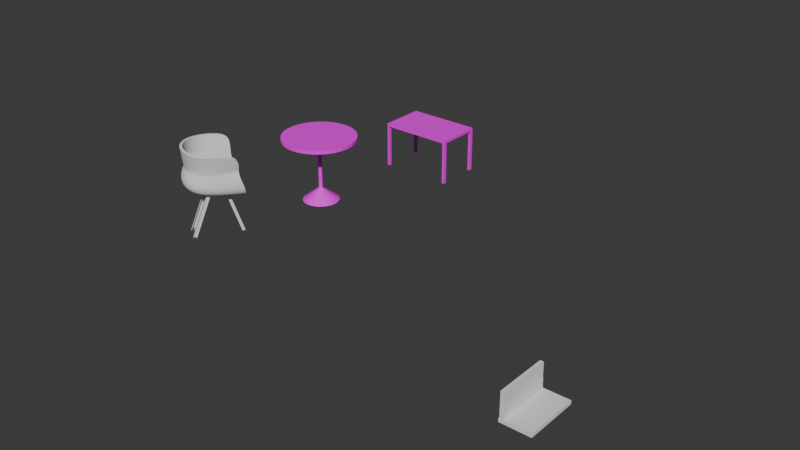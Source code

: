 # Source: task1.blend  (saved by Blender 4.0.36; exported with 4.5.12 LTS)
import bpy
from mathutils import Matrix  # noqa: F401  (used for matrix-valued properties, if any)

bpy.ops.wm.read_factory_settings(use_empty=True)
scene = bpy.context.scene
scene.name = 'Scene'

# ---- collections
col_tables = bpy.data.collections.new('tables'); scene.collection.children.link(col_tables)

# ---- images (referenced by path relative to the original .blend; pixels are not part of the script)
import os
ASSET_DIR = os.environ.get("B2B_ASSET_DIR", "")  # directory of the original .blend (textures are referenced by path, not embedded)
HERE = os.path.dirname(os.path.abspath(__file__))  # packed textures are extracted next to this script under _unpacked/

def load_image(name, relpath, width, height, colorspace="sRGB"):
    """Load a texture the original file referenced (path relative to the .blend, or extracted next to this script)."""
    p = next((c for c in (os.path.join(HERE, relpath), os.path.join(ASSET_DIR, relpath)) if relpath and os.path.exists(c)), "")
    if p:
        img = bpy.data.images.load(p, check_existing=True)
        img.name = name
    else:  # same state as the original file: an image datablock whose file is absent (Cycles renders it pink)
        img = bpy.data.images.new(name, width, height)
        img.source = "FILE"
        img.filepath = "//" + (relpath or name)
    img.colorspace_settings.name = colorspace
    return img
img_tree_jpg = load_image('tree.jpg', 'tree.jpg', 1024, 1024, 'sRGB')
img_ceramic_jpg = load_image('Ceramic.jpg', 'Ceramic.jpg', 1024, 1024, 'sRGB')

# ---- materials (node trees are filled in below, after node groups)
mat_tree = bpy.data.materials.new('tree')
mat_tree.use_transparent_shadow = False
mat_ceramic = bpy.data.materials.new('ceramic')
mat_ceramic.use_transparent_shadow = False

# ---- node groups
ng_auto_smooth = bpy.data.node_groups.new('Auto Smooth', 'GeometryNodeTree')
_s = ng_auto_smooth.interface.new_socket(name='Geometry', in_out='OUTPUT', socket_type='NodeSocketGeometry')
_s = ng_auto_smooth.interface.new_socket(name='Geometry', in_out='INPUT', socket_type='NodeSocketGeometry')
_s = ng_auto_smooth.interface.new_socket(name='Angle', in_out='INPUT', socket_type='NodeSocketFloat')
_s.subtype = 'ANGLE'
_s.min_value = 0.0
_s.max_value = 3.142
ng_auto_smooth.is_modifier = True
_N = ng_auto_smooth.nodes; _L = ng_auto_smooth.links
n0 = _N.new('NodeGroupOutput'); n0.name = 'Group Output'; n0.location = (480, -100)
n1 = _N.new('NodeGroupInput'); n1.name = 'Group Input'; n1.location = (-420, -300)
n2 = _N.new('NodeGroupInput'); n2.name = 'Group Input.001'; n2.location = (-60, -100)
n3 = _N.new('GeometryNodeSetShadeSmooth'); n3.name = 'Set Shade Smooth'; n3.location = (120, -100)
n3.domain = 'EDGE'
n4 = _N.new('GeometryNodeSetShadeSmooth'); n4.name = 'Set Shade Smooth.001'; n4.location = (300, -100)
n5 = _N.new('GeometryNodeInputMeshEdgeAngle'); n5.name = 'Edge Angle'; n5.location = (-420, -220)
n6 = _N.new('GeometryNodeInputEdgeSmooth'); n6.name = 'Is Edge Smooth'; n6.location = (-60, -160)
n7 = _N.new('GeometryNodeInputShadeSmooth'); n7.name = 'Is Face Smooth'; n7.location = (-240, -340)
n8 = _N.new('FunctionNodeBooleanMath'); n8.name = 'Boolean Math'; n8.location = (-60, -220)
n9 = _N.new('FunctionNodeCompare'); n9.name = 'Compare'; n9.location = (-240, -180)
n9.operation = 'LESS_EQUAL'
_L.new(n5.outputs[0], n9.inputs[0])
_L.new(n4.outputs[0], n0.inputs[0])
_L.new(n1.outputs[1], n9.inputs[1])
_L.new(n9.outputs[0], n8.inputs[0])
_L.new(n7.outputs[0], n8.inputs[1])
_L.new(n2.outputs[0], n3.inputs[0])
_L.new(n6.outputs[0], n3.inputs[1])
_L.new(n3.outputs[0], n4.inputs[0])
_L.new(n8.outputs[0], n3.inputs[2])
n0.is_active_output = True

# ---- material node trees
mat_tree.use_nodes = True; mat_tree.node_tree.nodes.clear()
_N = mat_tree.node_tree.nodes; _L = mat_tree.node_tree.links
n0 = _N.new('ShaderNodeBsdfPrincipled'); n0.name = 'Principled BSDF'; n0.location = (10, 300)
n0.inputs[3].default_value = 1.45
n1 = _N.new('ShaderNodeOutputMaterial'); n1.name = 'Material Output'; n1.location = (300, 300)
n2 = _N.new('ShaderNodeTexImage'); n2.name = 'Image Texture'; n2.location = (-280, 275)
n2.image = img_tree_jpg
_L.new(n0.outputs[0], n1.inputs[0])
_L.new(n2.outputs[0], n0.inputs[0])
n1.is_active_output = True
mat_ceramic.use_nodes = True; mat_ceramic.node_tree.nodes.clear()
_N = mat_ceramic.node_tree.nodes; _L = mat_ceramic.node_tree.links
n0 = _N.new('ShaderNodeBsdfPrincipled'); n0.name = 'Principled BSDF'; n0.location = (10, 300)
n0.inputs[3].default_value = 1.45
n1 = _N.new('ShaderNodeOutputMaterial'); n1.name = 'Material Output'; n1.location = (300, 300)
n2 = _N.new('ShaderNodeTexImage'); n2.name = 'Image Texture'; n2.location = (-280, 275)
n2.image = img_ceramic_jpg
_L.new(n0.outputs[0], n1.inputs[0])
_L.new(n2.outputs[0], n0.inputs[0])
n1.is_active_output = True

# ---- world
world_world = bpy.data.worlds.new('World'); scene.world = world_world
world_world.use_nodes = True; world_world.node_tree.nodes.clear()
_N = world_world.node_tree.nodes; _L = world_world.node_tree.links
n0 = _N.new('ShaderNodeOutputWorld'); n0.name = 'World Output'; n0.location = (300, 300)
n1 = _N.new('ShaderNodeBackground'); n1.name = 'Background'; n1.location = (10, 300)
n1.inputs[0].default_value = (0.05088, 0.05088, 0.05088, 1.0)
_L.new(n1.outputs[0], n0.inputs[0])
n0.is_active_output = True
world_world.color = (0.05088, 0.05088, 0.05088)
world_world.use_sun_shadow = False
world_world.sun_shadow_jitter_overblur = 0.0

# ---- meshes
me_cylinder = bpy.data.meshes.new('Cylinder')
me_cylinder.from_pydata([(0.0, 1.0, -1.0), (0.0, 1.0, 1.0), (0.1951, 0.9808, -1.0), (0.1951, 0.9808, 1.0), (0.3827, 0.9239, -1.0), (0.3827, 0.9239, 1.0), (0.5556, 0.8315, -1.0), (0.5556, 0.8315, 1.0), (0.7071, 0.7071, -1.0), (0.7071, 0.7071, 1.0), (0.8315, 0.5556, -1.0), (0.8315, 0.5556, 1.0), (0.9239, 0.3827, -1.0), (0.9239, 0.3827, 1.0), (0.9808, 0.1951, -1.0), (0.9808, 0.1951, 1.0), (1.0, 0.0, -1.0), (1.0, 0.0, 1.0), (0.9808, -0.1951, -1.0), (0.9808, -0.1951, 1.0), (0.9239, -0.3827, -1.0), (0.9239, -0.3827, 1.0), (0.8315, -0.5556, -1.0), (0.8315, -0.5556, 1.0), (0.7071, -0.7071, -1.0), (0.7071, -0.7071, 1.0), (0.5556, -0.8315, -1.0), (0.5556, -0.8315, 1.0), (0.3827, -0.9239, -1.0), (0.3827, -0.9239, 1.0), (0.1951, -0.9808, -1.0), (0.1951, -0.9808, 1.0), (0.0, -1.0, -1.0), (0.0, -1.0, 1.0), (-0.1951, -0.9808, -1.0), (-0.1951, -0.9808, 1.0), (-0.3827, -0.9239, -1.0), (-0.3827, -0.9239, 1.0), (-0.5556, -0.8315, -1.0), (-0.5556, -0.8315, 1.0), (-0.7071, -0.7071, -1.0), (-0.7071, -0.7071, 1.0), (-0.8315, -0.5556, -1.0), (-0.8315, -0.5556, 1.0), (-0.9239, -0.3827, -1.0), (-0.9239, -0.3827, 1.0), (-0.9808, -0.1951, -1.0), (-0.9808, -0.1951, 1.0), (-1.0, 0.0, -1.0), (-1.0, 0.0, 1.0), (-0.9808, 0.1951, -1.0), (-0.9808, 0.1951, 1.0), (-0.9239, 0.3827, -1.0), (-0.9239, 0.3827, 1.0), (-0.8315, 0.5556, -1.0), (-0.8315, 0.5556, 1.0), (-0.7071, 0.7071, -1.0), (-0.7071, 0.7071, 1.0), (-0.5556, 0.8315, -1.0), (-0.5556, 0.8315, 1.0), (-0.3827, 0.9239, -1.0), (-0.3827, 0.9239, 1.0), (-0.1951, 0.9808, -1.0), (-0.1951, 0.9808, 1.0), (-1.246e-06, 9.152, -1.599), (1.785, 8.976, -1.599), (3.502, 8.455, -1.599), (5.085, 7.61, -1.599), (6.472, 6.472, -1.599), (7.61, 5.085, -1.599), (8.455, 3.502, -1.599), (8.976, 1.785, -1.599), (9.152, -3.657e-08, -1.599), (8.976, -1.785, -1.599), (8.455, -3.502, -1.599), (7.61, -5.085, -1.599), (6.472, -6.472, -1.599), (5.085, -7.61, -1.599), (3.502, -8.455, -1.599), (1.785, -8.976, -1.599), (-1.246e-06, -9.152, -1.599), (-1.785, -8.976, -1.599), (-3.502, -8.455, -1.599), (-5.085, -7.61, -1.599), (-6.472, -6.472, -1.599), (-7.61, -5.085, -1.599), (-8.455, -3.502, -1.599), (-8.976, -1.785, -1.599), (-9.152, -3.657e-08, -1.599), (-8.976, 1.785, -1.599), (-8.455, 3.502, -1.599), (-7.61, 5.085, -1.599), (-6.472, 6.472, -1.599), (-5.085, 7.61, -1.599), (-3.502, 8.455, -1.599), (-1.785, 8.976, -1.599), (-5.896, -3.939, -1.448), (-5.014, -5.014, -1.448), (-2.714, 6.551, -1.448), (-3.939, 5.896, -1.448), (7.091, -2.732e-08, -1.448), (6.955, 1.383, -1.448), (-1.383, -6.955, -1.448), (-9.308e-07, -7.091, -1.448), (-6.551, 2.714, -1.448), (-6.955, 1.383, -1.448), (5.014, 5.014, -1.448), (3.939, 5.896, -1.448), (3.939, -5.896, -1.448), (5.014, -5.014, -1.448), (-6.551, -2.714, -1.448), (-1.383, 6.955, -1.448), (6.955, -1.383, -1.448), (-2.714, -6.551, -1.448), (-5.896, 3.939, -1.448), (5.896, 3.939, -1.448), (2.714, -6.551, -1.448), (-6.955, -1.383, -1.448), (1.383, 6.955, -1.448), (-9.308e-07, 7.091, -1.448), (6.551, -2.714, -1.448), (-3.939, -5.896, -1.448), (-5.014, 5.014, -1.448), (6.551, 2.714, -1.448), (1.383, -6.955, -1.448), (-7.091, -2.732e-08, -1.448), (2.714, 6.551, -1.448), (5.896, -3.939, -1.448), (-3.713, -3.713, -1.313), (-2.917, 4.366, -1.313), (5.15, 1.024, -1.313), (-6.495e-07, -5.25, -1.313), (-5.15, 1.024, -1.313), (2.917, 4.366, -1.313), (3.713, -3.713, -1.313), (-6.495e-07, 5.25, -1.313), (-4.366, -2.917, -1.313), (-2.009, 4.851, -1.313), (5.25, -1.906e-08, -1.313), (-1.024, -5.15, -1.313), (-4.851, 2.009, -1.313), (3.713, 3.713, -1.313), (2.917, -4.366, -1.313), (-4.851, -2.009, -1.313), (-1.024, 5.15, -1.313), (5.15, -1.024, -1.313), (-2.009, -4.851, -1.313), (-4.366, 2.917, -1.313), (4.366, 2.917, -1.313), (2.009, -4.851, -1.313), (-5.15, -1.024, -1.313), (1.024, 5.15, -1.313), (4.851, -2.009, -1.313), (-2.917, -4.366, -1.313), (-3.713, 3.713, -1.313), (4.851, 2.009, -1.313), (1.024, -5.15, -1.313), (-5.25, -1.906e-08, -1.313), (2.009, 4.851, -1.313), (4.366, -2.917, -1.313), (-2.429, -2.429, -1.179), (-1.909, 2.856, -1.179), (3.369, 0.6702, -1.179), (-3.721e-07, -3.435, -1.179), (-3.369, 0.6702, -1.179), (1.909, 2.856, -1.179), (2.429, -2.429, -1.179), (-3.721e-07, 3.435, -1.179), (-2.856, -1.909, -1.179), (-1.315, 3.174, -1.179), (3.435, -1.092e-08, -1.179), (-0.6702, -3.369, -1.179), (-3.174, 1.315, -1.179), (2.429, 2.429, -1.179), (1.909, -2.856, -1.179), (-3.174, -1.315, -1.179), (-0.6702, 3.369, -1.179), (3.369, -0.6702, -1.179), (-1.315, -3.174, -1.179), (-2.856, 1.909, -1.179), (2.856, 1.909, -1.179), (1.315, -3.174, -1.179), (-3.369, -0.6702, -1.179), (0.6702, 3.369, -1.179), (3.174, -1.315, -1.179), (-1.909, -2.856, -1.179), (-2.429, 2.429, -1.179), (3.174, 1.315, -1.179), (0.6702, -3.369, -1.179), (-3.435, -1.092e-08, -1.179), (1.315, 3.174, -1.179), (2.856, -1.909, -1.179), (1.015e-06, 8.949, 1.429), (1.746, 8.777, 1.429), (3.425, 8.268, 1.429), (4.972, 7.441, 1.429), (6.328, 6.328, 1.429), (7.441, 4.972, 1.429), (8.268, 3.425, 1.429), (8.777, 1.746, 1.429), (8.949, -3.566e-08, 1.429), (8.777, -1.746, 1.429), (8.268, -3.425, 1.429), (7.441, -4.972, 1.429), (6.328, -6.328, 1.429), (4.972, -7.441, 1.429), (3.425, -8.268, 1.429), (1.746, -8.777, 1.429), (1.015e-06, -8.949, 1.429), (-1.746, -8.777, 1.429), (-3.425, -8.268, 1.429), (-4.972, -7.441, 1.429), (-6.328, -6.328, 1.429), (-7.441, -4.972, 1.429), (-8.268, -3.425, 1.429), (-8.777, -1.746, 1.429), (-8.949, -3.566e-08, 1.429), (-8.777, 1.746, 1.429), (-8.268, 3.425, 1.429), (-7.441, 4.972, 1.429), (-6.328, 6.328, 1.429), (-4.972, 7.441, 1.429), (-3.425, 8.268, 1.429), (-1.746, 8.777, 1.429), (7.158e-07, 18.62, 1.429), (3.632, 18.26, 1.429), (7.125, 17.2, 1.429), (10.34, 15.48, 1.429), (13.16, 13.16, 1.429), (15.48, 10.34, 1.429), (17.2, 7.125, 1.429), (18.26, 3.632, 1.429), (18.62, -1.603e-08, 1.429), (18.26, -3.632, 1.429), (17.2, -7.125, 1.429), (15.48, -10.34, 1.429), (13.16, -13.16, 1.429), (10.34, -15.48, 1.429), (7.125, -17.2, 1.429), (3.632, -18.26, 1.429), (7.158e-07, -18.62, 1.429), (-3.632, -18.26, 1.429), (-7.125, -17.2, 1.429), (-10.34, -15.48, 1.429), (-13.16, -13.16, 1.429), (-15.48, -10.34, 1.429), (-17.2, -7.125, 1.429), (-18.26, -3.632, 1.429), (-18.62, -1.603e-08, 1.429), (-18.26, 3.632, 1.429), (-17.2, 7.125, 1.429), (-15.48, 10.34, 1.429), (-13.16, 13.16, 1.429), (-10.34, 15.48, 1.429), (-7.125, 17.2, 1.429), (-3.632, 18.26, 1.429), (7.438e-07, 18.62, 1.594), (3.632, 18.26, 1.594), (7.125, 17.2, 1.594), (10.34, 15.48, 1.594), (13.16, 13.16, 1.594), (15.48, 10.34, 1.594), (17.2, 7.125, 1.594), (18.26, 3.632, 1.594), (18.62, -1.603e-08, 1.594), (18.26, -3.632, 1.594), (17.2, -7.125, 1.594), (15.48, -10.34, 1.594), (13.16, -13.16, 1.594), (10.34, -15.48, 1.594), (7.125, -17.2, 1.594), (3.632, -18.26, 1.594), (7.438e-07, -18.62, 1.594), (-3.632, -18.26, 1.594), (-7.125, -17.2, 1.594), (-10.34, -15.48, 1.594), (-13.16, -13.16, 1.594), (-15.48, -10.34, 1.594), (-17.2, -7.125, 1.594), (-18.26, -3.632, 1.594), (-18.62, -1.603e-08, 1.594), (-18.26, 3.632, 1.594), (-17.2, 7.125, 1.594), (-15.48, 10.34, 1.594), (-13.16, 13.16, 1.594), (-10.34, 15.48, 1.594), (-7.125, 17.2, 1.594), (-3.632, 18.26, 1.594)], [], [(0, 1, 3, 2), (2, 3, 5, 4), (4, 5, 7, 6), (6, 7, 9, 8), (8, 9, 11, 10), (10, 11, 13, 12), (12, 13, 15, 14), (14, 15, 17, 16), (16, 17, 19, 18), (18, 19, 21, 20), (20, 21, 23, 22), (22, 23, 25, 24), (24, 25, 27, 26), (26, 27, 29, 28), (28, 29, 31, 30), (30, 31, 33, 32), (32, 33, 35, 34), (34, 35, 37, 36), (36, 37, 39, 38), (38, 39, 41, 40), (40, 41, 43, 42), (42, 43, 45, 44), (44, 45, 47, 46), (46, 47, 49, 48), (48, 49, 51, 50), (50, 51, 53, 52), (52, 53, 55, 54), (54, 55, 57, 56), (56, 57, 59, 58), (58, 59, 61, 60), (7, 5, 194, 195), (60, 61, 63, 62), (62, 63, 1, 0), (97, 96, 85, 84), (64, 65, 66, 67, 68, 69, 70, 71, 72, 73, 74, 75, 76, 77, 78, 79, 80, 81, 82, 83, 84, 85, 86, 87, 88, 89, 90, 91, 92, 93, 94, 95), (99, 98, 94, 93), (101, 100, 72, 71), (103, 102, 81, 80), (105, 104, 90, 89), (107, 106, 68, 67), (109, 108, 77, 76), (96, 110, 86, 85), (98, 111, 95, 94), (100, 112, 73, 72), (102, 113, 82, 81), (104, 114, 91, 90), (106, 115, 69, 68), (108, 116, 78, 77), (110, 117, 87, 86), (119, 118, 65, 64), (111, 119, 64, 95), (112, 120, 74, 73), (113, 121, 83, 82), (114, 122, 92, 91), (115, 123, 70, 69), (116, 124, 79, 78), (117, 125, 88, 87), (118, 126, 66, 65), (120, 127, 75, 74), (121, 97, 84, 83), (122, 99, 93, 92), (123, 101, 71, 70), (124, 103, 80, 79), (125, 105, 89, 88), (126, 107, 67, 66), (127, 109, 76, 75), (159, 134, 109, 127), (158, 133, 107, 126), (157, 132, 105, 125), (156, 131, 103, 124), (155, 130, 101, 123), (154, 129, 99, 122), (153, 128, 97, 121), (152, 159, 127, 120), (151, 158, 126, 118), (150, 157, 125, 117), (149, 156, 124, 116), (148, 155, 123, 115), (147, 154, 122, 114), (146, 153, 121, 113), (145, 152, 120, 112), (144, 135, 119, 111), (135, 151, 118, 119), (143, 150, 117, 110), (142, 149, 116, 108), (141, 148, 115, 106), (140, 147, 114, 104), (139, 146, 113, 102), (138, 145, 112, 100), (137, 144, 111, 98), (136, 143, 110, 96), (134, 142, 108, 109), (133, 141, 106, 107), (132, 140, 104, 105), (131, 139, 102, 103), (130, 138, 100, 101), (129, 137, 98, 99), (128, 136, 96, 97), (160, 168, 136, 128), (161, 169, 137, 129), (162, 170, 138, 130), (163, 171, 139, 131), (164, 172, 140, 132), (165, 173, 141, 133), (166, 174, 142, 134), (168, 175, 143, 136), (169, 176, 144, 137), (170, 177, 145, 138), (171, 178, 146, 139), (172, 179, 147, 140), (173, 180, 148, 141), (174, 181, 149, 142), (175, 182, 150, 143), (167, 183, 151, 135), (176, 167, 135, 144), (177, 184, 152, 145), (178, 185, 153, 146), (179, 186, 154, 147), (180, 187, 155, 148), (181, 188, 156, 149), (182, 189, 157, 150), (183, 190, 158, 151), (184, 191, 159, 152), (185, 160, 128, 153), (186, 161, 129, 154), (187, 162, 130, 155), (188, 163, 131, 156), (189, 164, 132, 157), (190, 165, 133, 158), (191, 166, 134, 159), (22, 24, 166, 191), (4, 6, 165, 190), (48, 50, 164, 189), (30, 32, 163, 188), (12, 14, 162, 187), (56, 58, 161, 186), (38, 40, 160, 185), (20, 22, 191, 184), (2, 4, 190, 183), (46, 48, 189, 182), (28, 30, 188, 181), (10, 12, 187, 180), (54, 56, 186, 179), (36, 38, 185, 178), (18, 20, 184, 177), (62, 0, 167, 176), (0, 2, 183, 167), (44, 46, 182, 175), (26, 28, 181, 174), (8, 10, 180, 173), (52, 54, 179, 172), (34, 36, 178, 171), (16, 18, 177, 170), (60, 62, 176, 169), (42, 44, 175, 168), (24, 26, 174, 166), (6, 8, 173, 165), (50, 52, 172, 164), (32, 34, 171, 163), (14, 16, 170, 162), (58, 60, 169, 161), (40, 42, 168, 160), (197, 196, 228, 229), (25, 23, 203, 204), (43, 41, 212, 213), (61, 59, 221, 222), (17, 15, 199, 200), (35, 33, 208, 209), (53, 51, 217, 218), (9, 7, 195, 196), (27, 25, 204, 205), (45, 43, 213, 214), (63, 61, 222, 223), (19, 17, 200, 201), (37, 35, 209, 210), (55, 53, 218, 219), (11, 9, 196, 197), (29, 27, 205, 206), (47, 45, 214, 215), (3, 1, 192, 193), (1, 63, 223, 192), (21, 19, 201, 202), (39, 37, 210, 211), (57, 55, 219, 220), (13, 11, 197, 198), (31, 29, 206, 207), (49, 47, 215, 216), (5, 3, 193, 194), (23, 21, 202, 203), (41, 39, 211, 212), (59, 57, 220, 221), (15, 13, 198, 199), (33, 31, 207, 208), (51, 49, 216, 217), (232, 231, 263, 264), (192, 223, 255, 224), (211, 210, 242, 243), (198, 197, 229, 230), (212, 211, 243, 244), (199, 198, 230, 231), (213, 212, 244, 245), (200, 199, 231, 232), (214, 213, 245, 246), (201, 200, 232, 233), (215, 214, 246, 247), (202, 201, 233, 234), (216, 215, 247, 248), (203, 202, 234, 235), (217, 216, 248, 249), (204, 203, 235, 236), (218, 217, 249, 250), (205, 204, 236, 237), (219, 218, 250, 251), (206, 205, 237, 238), (193, 192, 224, 225), (220, 219, 251, 252), (207, 206, 238, 239), (194, 193, 225, 226), (221, 220, 252, 253), (208, 207, 239, 240), (195, 194, 226, 227), (222, 221, 253, 254), (209, 208, 240, 241), (196, 195, 227, 228), (223, 222, 254, 255), (210, 209, 241, 242), (257, 256, 287, 286, 285, 284, 283, 282, 281, 280, 279, 278, 277, 276, 275, 274, 273, 272, 271, 270, 269, 268, 267, 266, 265, 264, 263, 262, 261, 260, 259, 258), (246, 245, 277, 278), (233, 232, 264, 265), (247, 246, 278, 279), (234, 233, 265, 266), (248, 247, 279, 280), (235, 234, 266, 267), (249, 248, 280, 281), (236, 235, 267, 268), (250, 249, 281, 282), (237, 236, 268, 269), (251, 250, 282, 283), (238, 237, 269, 270), (225, 224, 256, 257), (252, 251, 283, 284), (239, 238, 270, 271), (226, 225, 257, 258), (253, 252, 284, 285), (240, 239, 271, 272), (227, 226, 258, 259), (254, 253, 285, 286), (241, 240, 272, 273), (228, 227, 259, 260), (255, 254, 286, 287), (242, 241, 273, 274), (229, 228, 260, 261), (224, 255, 287, 256), (243, 242, 274, 275), (230, 229, 261, 262), (244, 243, 275, 276), (231, 230, 262, 263), (245, 244, 276, 277)])
_uv = me_cylinder.uv_layers.new(name='UVMap')
_uv.uv.foreach_set('vector', [1.0, 0.5, 1.0, 1.0, 0.9688, 1.0, 0.9688, 0.5, 0.9688, 0.5, 0.9688, 1.0, 0.9375, 1.0, 0.9375, 0.5, 0.9375, 0.5, 0.9375, 1.0, 0.9062, 1.0, 0.9062, 0.5, 0.9062, 0.5, 0.9062, 1.0, 0.875, 1.0, 0.875, 0.5, 0.875, 0.5, 0.875, 1.0, 0.8438, 1.0, 0.8438, 0.5, 0.8438, 0.5, 0.8438, 1.0, 0.8125, 1.0, 0.8125, 0.5, 0.8125, 0.5, 0.8125, 1.0, 0.7812, 1.0, 0.7812, 0.5, 0.7812, 0.5, 0.7812, 1.0, 0.75, 1.0, 0.75, 0.5, 0.75, 0.5, 0.75, 1.0, 0.7188, 1.0, 0.7188, 0.5, 0.7188, 0.5, 0.7188, 1.0, 0.6875, 1.0, 0.6875, 0.5, 0.6875, 0.5, 0.6875, 1.0, 0.6562, 1.0, 0.6562, 0.5, 0.6562, 0.5, 0.6562, 1.0, 0.625, 1.0, 0.625, 0.5, 0.625, 0.5, 0.625, 1.0, 0.5938, 1.0, 0.5938, 0.5, 0.5938, 0.5, 0.5938, 1.0, 0.5625, 1.0, 0.5625, 0.5, 0.5625, 0.5, 0.5625, 1.0, 0.5312, 1.0, 0.5312, 0.5, 0.5312, 0.5, 0.5312, 1.0, 0.5, 1.0, 0.5, 0.5, 0.5, 0.5, 0.5, 1.0, 0.4688, 1.0, 0.4688, 0.5, 0.4688, 0.5, 0.4688, 1.0, 0.4375, 1.0, 0.4375, 0.5, 0.4375, 0.5, 0.4375, 1.0, 0.4062, 1.0, 0.4062, 0.5, 0.4062, 0.5, 0.4062, 1.0, 0.375, 1.0, 0.375, 0.5, 0.375, 0.5, 0.375, 1.0, 0.3438, 1.0, 0.3438, 0.5, 0.3438, 0.5, 0.3438, 1.0, 0.3125, 1.0, 0.3125, 0.5, 0.3125, 0.5, 0.3125, 1.0, 0.2812, 1.0, 0.2812, 0.5, 0.2812, 0.5, 0.2812, 1.0, 0.25, 1.0, 0.25, 0.5, 0.25, 0.5, 0.25, 1.0, 0.2188, 1.0, 0.2188, 0.5, 0.2188, 0.5, 0.2188, 1.0, 0.1875, 1.0, 0.1875, 0.5, 0.1875, 0.5, 0.1875, 1.0, 0.1562, 1.0, 0.1562, 0.5, 0.1562, 0.5, 0.1562, 1.0, 0.125, 1.0, 0.125, 0.5, 0.125, 0.5, 0.125, 1.0, 0.09375, 1.0, 0.09375, 0.5, 0.09375, 0.5, 0.09375, 1.0, 0.0625, 1.0, 0.0625, 0.5, 0.9062, 1.0, 0.9375, 1.0, 0.9375, 1.0, 0.9062, 1.0, 0.0625, 0.5, 0.0625, 1.0, 0.03125, 1.0, 0.03125, 0.5, 0.03125, 0.5, 0.03125, 1.0, 0.0, 1.0, 0.0, 0.5, 0.375, 0.5, 0.3438, 0.5, 0.3438, 0.5, 0.375, 0.5, 0.75, 0.49, 0.7968, 0.4854, 0.8418, 0.4717, 0.8833, 0.4496, 0.9197, 0.4197, 0.9496, 0.3833, 0.9717, 0.3418, 0.9854, 0.2968, 0.99, 0.25, 0.9854, 0.2032, 0.9717, 0.1582, 0.9496, 0.1167, 0.9197, 0.08029, 0.8833, 0.05045, 0.8418, 0.02827, 0.7968, 0.01461, 0.75, 0.01, 0.7032, 0.01461, 0.6582, 0.02827, 0.6167, 0.05045, 0.5803, 0.08029, 0.5504, 0.1167, 0.5283, 0.1582, 0.5146, 0.2032, 0.51, 0.25, 0.5146, 0.2968, 0.5283, 0.3418, 0.5504, 0.3833, 0.5803, 0.4197, 0.6167, 0.4496, 0.6582, 0.4717, 0.7032, 0.4854, 0.09375, 0.5, 0.0625, 0.5, 0.0625, 0.5, 0.09375, 0.5, 0.7813, 0.5, 0.75, 0.5, 0.75, 0.5, 0.7812, 0.5, 0.5, 0.5, 0.4688, 0.5, 0.4688, 0.5, 0.5, 0.5, 0.2188, 0.5, 0.1875, 0.5, 0.1875, 0.5, 0.2188, 0.5, 0.9063, 0.5, 0.875, 0.5, 0.875, 0.5, 0.9062, 0.5, 0.625, 0.5, 0.5938, 0.5, 0.5938, 0.5, 0.625, 0.5, 0.3438, 0.5, 0.3125, 0.5, 0.3125, 0.5, 0.3438, 0.5, 0.0625, 0.5, 0.03125, 0.5, 0.03125, 0.5, 0.0625, 0.5, 0.75, 0.5, 0.7188, 0.5, 0.7188, 0.5, 0.75, 0.5, 0.4688, 0.5, 0.4375, 0.5, 0.4375, 0.5, 0.4688, 0.5, 0.1875, 0.5, 0.1562, 0.5, 0.1562, 0.5, 0.1875, 0.5, 0.875, 0.5, 0.8438, 0.5, 0.8438, 0.5, 0.875, 0.5, 0.5938, 0.5, 0.5625, 0.5, 0.5625, 0.5, 0.5938, 0.5, 0.3125, 0.5, 0.2812, 0.5, 0.2812, 0.5, 0.3125, 0.5, 1.0, 0.5, 0.9688, 0.5, 0.9688, 0.5, 1.0, 0.5, 0.03125, 0.5, 0.0, 0.5, 0.0, 0.5, 0.03125, 0.5, 0.7188, 0.5, 0.6875, 0.5, 0.6875, 0.5, 0.7188, 0.5, 0.4375, 0.5, 0.4062, 0.5, 0.4062, 0.5, 0.4375, 0.5, 0.1562, 0.5, 0.125, 0.5, 0.125, 0.5, 0.1562, 0.5, 0.8438, 0.5, 0.8125, 0.5, 0.8125, 0.5, 0.8438, 0.5, 0.5625, 0.5, 0.5312, 0.5, 0.5312, 0.5, 0.5625, 0.5, 0.2812, 0.5, 0.25, 0.5, 0.25, 0.5, 0.2812, 0.5, 0.9688, 0.5, 0.9375, 0.5, 0.9375, 0.5, 0.9688, 0.5, 0.6875, 0.5, 0.6563, 0.5, 0.6562, 0.5, 0.6875, 0.5, 0.4062, 0.5, 0.375, 0.5, 0.375, 0.5, 0.4062, 0.5, 0.125, 0.5, 0.09375, 0.5, 0.09375, 0.5, 0.125, 0.5, 0.8125, 0.5, 0.7813, 0.5, 0.7812, 0.5, 0.8125, 0.5, 0.5312, 0.5, 0.5, 0.5, 0.5, 0.5, 0.5312, 0.5, 0.25, 0.5, 0.2188, 0.5, 0.2188, 0.5, 0.25, 0.5, 0.9375, 0.5, 0.9063, 0.5, 0.9062, 0.5, 0.9375, 0.5, 0.6563, 0.5, 0.625, 0.5, 0.625, 0.5, 0.6562, 0.5, 0.6562, 0.5, 0.625, 0.5, 0.625, 0.5, 0.6563, 0.5, 0.9375, 0.5, 0.9063, 0.5, 0.9063, 0.5, 0.9375, 0.5, 0.25, 0.5, 0.2188, 0.5, 0.2188, 0.5, 0.25, 0.5, 0.5312, 0.5, 0.5, 0.5, 0.5, 0.5, 0.5312, 0.5, 0.8125, 0.5, 0.7813, 0.5, 0.7813, 0.5, 0.8125, 0.5, 0.125, 0.5, 0.09375, 0.5, 0.09375, 0.5, 0.125, 0.5, 0.4062, 0.5, 0.375, 0.5, 0.375, 0.5, 0.4062, 0.5, 0.6875, 0.5, 0.6562, 0.5, 0.6563, 0.5, 0.6875, 0.5, 0.9688, 0.5, 0.9375, 0.5, 0.9375, 0.5, 0.9688, 0.5, 0.2812, 0.5, 0.25, 0.5, 0.25, 0.5, 0.2812, 0.5, 0.5625, 0.5, 0.5312, 0.5, 0.5312, 0.5, 0.5625, 0.5, 0.8438, 0.5, 0.8125, 0.5, 0.8125, 0.5, 0.8438, 0.5, 0.1562, 0.5, 0.125, 0.5, 0.125, 0.5, 0.1562, 0.5, 0.4375, 0.5, 0.4062, 0.5, 0.4062, 0.5, 0.4375, 0.5, 0.7188, 0.5, 0.6875, 0.5, 0.6875, 0.5, 0.7188, 0.5, 0.03125, 0.5, 0.0, 0.5, 0.0, 0.5, 0.03125, 0.5, 1.0, 0.5, 0.9688, 0.5, 0.9688, 0.5, 1.0, 0.5, 0.3125, 0.5, 0.2812, 0.5, 0.2812, 0.5, 0.3125, 0.5, 0.5938, 0.5, 0.5625, 0.5, 0.5625, 0.5, 0.5938, 0.5, 0.875, 0.5, 0.8438, 0.5, 0.8438, 0.5, 0.875, 0.5, 0.1875, 0.5, 0.1562, 0.5, 0.1562, 0.5, 0.1875, 0.5, 0.4688, 0.5, 0.4375, 0.5, 0.4375, 0.5, 0.4688, 0.5, 0.75, 0.5, 0.7188, 0.5, 0.7188, 0.5, 0.75, 0.5, 0.0625, 0.5, 0.03125, 0.5, 0.03125, 0.5, 0.0625, 0.5, 0.3438, 0.5, 0.3125, 0.5, 0.3125, 0.5, 0.3438, 0.5, 0.625, 0.5, 0.5938, 0.5, 0.5938, 0.5, 0.625, 0.5, 0.9063, 0.5, 0.875, 0.5, 0.875, 0.5, 0.9063, 0.5, 0.2188, 0.5, 0.1875, 0.5, 0.1875, 0.5, 0.2188, 0.5, 0.5, 0.5, 0.4688, 0.5, 0.4688, 0.5, 0.5, 0.5, 0.7813, 0.5, 0.75, 0.5, 0.75, 0.5, 0.7813, 0.5, 0.09375, 0.5, 0.0625, 0.5, 0.0625, 0.5, 0.09375, 0.5, 0.375, 0.5, 0.3438, 0.5, 0.3438, 0.5, 0.375, 0.5, 0.375, 0.5, 0.3437, 0.5, 0.3438, 0.5, 0.375, 0.5, 0.09375, 0.5, 0.0625, 0.5, 0.0625, 0.5, 0.09375, 0.5, 0.7813, 0.5, 0.75, 0.5, 0.75, 0.5, 0.7813, 0.5, 0.5, 0.5, 0.4688, 0.5, 0.4688, 0.5, 0.5, 0.5, 0.2188, 0.5, 0.1875, 0.5, 0.1875, 0.5, 0.2188, 0.5, 0.9063, 0.5, 0.875, 0.5, 0.875, 0.5, 0.9063, 0.5, 0.625, 0.5, 0.5938, 0.5, 0.5938, 0.5, 0.625, 0.5, 0.3437, 0.5, 0.3125, 0.5, 0.3125, 0.5, 0.3438, 0.5, 0.0625, 0.5, 0.03125, 0.5, 0.03125, 0.5, 0.0625, 0.5, 0.75, 0.5, 0.7188, 0.5, 0.7188, 0.5, 0.75, 0.5, 0.4688, 0.5, 0.4375, 0.5, 0.4375, 0.5, 0.4688, 0.5, 0.1875, 0.5, 0.1562, 0.5, 0.1562, 0.5, 0.1875, 0.5, 0.875, 0.5, 0.8438, 0.5, 0.8438, 0.5, 0.875, 0.5, 0.5938, 0.5, 0.5625, 0.5, 0.5625, 0.5, 0.5938, 0.5, 0.3125, 0.5, 0.2812, 0.5, 0.2812, 0.5, 0.3125, 0.5, 1.0, 0.5, 0.9688, 0.5, 0.9688, 0.5, 1.0, 0.5, 0.03125, 0.5, 0.0, 0.5, 0.0, 0.5, 0.03125, 0.5, 0.7188, 0.5, 0.6875, 0.5, 0.6875, 0.5, 0.7188, 0.5, 0.4375, 0.5, 0.4062, 0.5, 0.4062, 0.5, 0.4375, 0.5, 0.1562, 0.5, 0.125, 0.5, 0.125, 0.5, 0.1562, 0.5, 0.8438, 0.5, 0.8125, 0.5, 0.8125, 0.5, 0.8438, 0.5, 0.5625, 0.5, 0.5312, 0.5, 0.5312, 0.5, 0.5625, 0.5, 0.2812, 0.5, 0.25, 0.5, 0.25, 0.5, 0.2812, 0.5, 0.9688, 0.5, 0.9375, 0.5, 0.9375, 0.5, 0.9688, 0.5, 0.6875, 0.5, 0.6562, 0.5, 0.6562, 0.5, 0.6875, 0.5, 0.4062, 0.5, 0.375, 0.5, 0.375, 0.5, 0.4062, 0.5, 0.125, 0.5, 0.09375, 0.5, 0.09375, 0.5, 0.125, 0.5, 0.8125, 0.5, 0.7813, 0.5, 0.7813, 0.5, 0.8125, 0.5, 0.5312, 0.5, 0.5, 0.5, 0.5, 0.5, 0.5312, 0.5, 0.25, 0.5, 0.2188, 0.5, 0.2188, 0.5, 0.25, 0.5, 0.9375, 0.5, 0.9063, 0.5, 0.9063, 0.5, 0.9375, 0.5, 0.6562, 0.5, 0.625, 0.5, 0.625, 0.5, 0.6562, 0.5, 0.6562, 0.5, 0.625, 0.5, 0.625, 0.5, 0.6562, 0.5, 0.9375, 0.5, 0.9062, 0.5, 0.9063, 0.5, 0.9375, 0.5, 0.25, 0.5, 0.2188, 0.5, 0.2188, 0.5, 0.25, 0.5, 0.5312, 0.5, 0.5, 0.5, 0.5, 0.5, 0.5312, 0.5, 0.8125, 0.5, 0.7812, 0.5, 0.7813, 0.5, 0.8125, 0.5, 0.125, 0.5, 0.09375, 0.5, 0.09375, 0.5, 0.125, 0.5, 0.4062, 0.5, 0.375, 0.5, 0.375, 0.5, 0.4062, 0.5, 0.6875, 0.5, 0.6562, 0.5, 0.6562, 0.5, 0.6875, 0.5, 0.9688, 0.5, 0.9375, 0.5, 0.9375, 0.5, 0.9688, 0.5, 0.2812, 0.5, 0.25, 0.5, 0.25, 0.5, 0.2812, 0.5, 0.5625, 0.5, 0.5312, 0.5, 0.5312, 0.5, 0.5625, 0.5, 0.8438, 0.5, 0.8125, 0.5, 0.8125, 0.5, 0.8438, 0.5, 0.1562, 0.5, 0.125, 0.5, 0.125, 0.5, 0.1562, 0.5, 0.4375, 0.5, 0.4062, 0.5, 0.4062, 0.5, 0.4375, 0.5, 0.7188, 0.5, 0.6875, 0.5, 0.6875, 0.5, 0.7188, 0.5, 0.03125, 0.5, 0.0, 0.5, 0.0, 0.5, 0.03125, 0.5, 1.0, 0.5, 0.9688, 0.5, 0.9688, 0.5, 1.0, 0.5, 0.3125, 0.5, 0.2812, 0.5, 0.2812, 0.5, 0.3125, 0.5, 0.5938, 0.5, 0.5625, 0.5, 0.5625, 0.5, 0.5938, 0.5, 0.875, 0.5, 0.8438, 0.5, 0.8438, 0.5, 0.875, 0.5, 0.1875, 0.5, 0.1562, 0.5, 0.1562, 0.5, 0.1875, 0.5, 0.4688, 0.5, 0.4375, 0.5, 0.4375, 0.5, 0.4688, 0.5, 0.75, 0.5, 0.7188, 0.5, 0.7188, 0.5, 0.75, 0.5, 0.0625, 0.5, 0.03125, 0.5, 0.03125, 0.5, 0.0625, 0.5, 0.3438, 0.5, 0.3125, 0.5, 0.3125, 0.5, 0.3437, 0.5, 0.625, 0.5, 0.5938, 0.5, 0.5938, 0.5, 0.625, 0.5, 0.9062, 0.5, 0.875, 0.5, 0.875, 0.5, 0.9063, 0.5, 0.2188, 0.5, 0.1875, 0.5, 0.1875, 0.5, 0.2188, 0.5, 0.5, 0.5, 0.4688, 0.5, 0.4688, 0.5, 0.5, 0.5, 0.7812, 0.5, 0.75, 0.5, 0.75, 0.5, 0.7813, 0.5, 0.09375, 0.5, 0.0625, 0.5, 0.0625, 0.5, 0.09375, 0.5, 0.375, 0.5, 0.3438, 0.5, 0.3437, 0.5, 0.375, 0.5, 0.8438, 1.0, 0.875, 1.0, 0.875, 1.0, 0.8438, 1.0, 0.625, 1.0, 0.6562, 1.0, 0.6562, 1.0, 0.625, 1.0, 0.3438, 1.0, 0.375, 1.0, 0.375, 1.0, 0.3438, 1.0, 0.0625, 1.0, 0.09375, 1.0, 0.09375, 1.0, 0.0625, 1.0, 0.75, 1.0, 0.7812, 1.0, 0.7812, 1.0, 0.75, 1.0, 0.4688, 1.0, 0.5, 1.0, 0.5, 1.0, 0.4688, 1.0, 0.1875, 1.0, 0.2188, 1.0, 0.2188, 1.0, 0.1875, 1.0, 0.875, 1.0, 0.9062, 1.0, 0.9062, 1.0, 0.875, 1.0, 0.5938, 1.0, 0.625, 1.0, 0.625, 1.0, 0.5938, 1.0, 0.3125, 1.0, 0.3438, 1.0, 0.3438, 1.0, 0.3125, 1.0, 0.03125, 1.0, 0.0625, 1.0, 0.0625, 1.0, 0.03125, 1.0, 0.7188, 1.0, 0.75, 1.0, 0.75, 1.0, 0.7188, 1.0, 0.4375, 1.0, 0.4688, 1.0, 0.4688, 1.0, 0.4375, 1.0, 0.1562, 1.0, 0.1875, 1.0, 0.1875, 1.0, 0.1562, 1.0, 0.8438, 1.0, 0.875, 1.0, 0.875, 1.0, 0.8438, 1.0, 0.5625, 1.0, 0.5938, 1.0, 0.5938, 1.0, 0.5625, 1.0, 0.2812, 1.0, 0.3125, 1.0, 0.3125, 1.0, 0.2812, 1.0, 0.9688, 1.0, 1.0, 1.0, 1.0, 1.0, 0.9688, 1.0, 0.0, 1.0, 0.03125, 1.0, 0.03125, 1.0, 0.0, 1.0, 0.6875, 1.0, 0.7188, 1.0, 0.7188, 1.0, 0.6875, 1.0, 0.4062, 1.0, 0.4375, 1.0, 0.4375, 1.0, 0.4062, 1.0, 0.125, 1.0, 0.1562, 1.0, 0.1562, 1.0, 0.125, 1.0, 0.8125, 1.0, 0.8438, 1.0, 0.8438, 1.0, 0.8125, 1.0, 0.5312, 1.0, 0.5625, 1.0, 0.5625, 1.0, 0.5312, 1.0, 0.25, 1.0, 0.2812, 1.0, 0.2812, 1.0, 0.25, 1.0, 0.9375, 1.0, 0.9688, 1.0, 0.9688, 1.0, 0.9375, 1.0, 0.6562, 1.0, 0.6875, 1.0, 0.6875, 1.0, 0.6562, 1.0, 0.375, 1.0, 0.4062, 1.0, 0.4062, 1.0, 0.375, 1.0, 0.09375, 1.0, 0.125, 1.0, 0.125, 1.0, 0.09375, 1.0, 0.7812, 1.0, 0.8125, 1.0, 0.8125, 1.0, 0.7812, 1.0, 0.5, 1.0, 0.5312, 1.0, 0.5312, 1.0, 0.5, 1.0, 0.2188, 1.0, 0.25, 1.0, 0.25, 1.0, 0.2188, 1.0, 0.75, 1.0, 0.7812, 1.0, 0.7812, 1.0, 0.75, 1.0, 0.0, 1.0, 0.03125, 1.0, 0.03125, 1.0, 0.0, 1.0, 0.4062, 1.0, 0.4375, 1.0, 0.4375, 1.0, 0.4062, 1.0, 0.8125, 1.0, 0.8438, 1.0, 0.8438, 1.0, 0.8125, 1.0, 0.375, 1.0, 0.4062, 1.0, 0.4062, 1.0, 0.375, 1.0, 0.7812, 1.0, 0.8125, 1.0, 0.8125, 1.0, 0.7812, 1.0, 0.3438, 1.0, 0.375, 1.0, 0.375, 1.0, 0.3438, 1.0, 0.75, 1.0, 0.7812, 1.0, 0.7812, 1.0, 0.75, 1.0, 0.3125, 1.0, 0.3438, 1.0, 0.3438, 1.0, 0.3125, 1.0, 0.7188, 1.0, 0.75, 1.0, 0.75, 1.0, 0.7188, 1.0, 0.2812, 1.0, 0.3125, 1.0, 0.3125, 1.0, 0.2812, 1.0, 0.6875, 1.0, 0.7188, 1.0, 0.7188, 1.0, 0.6875, 1.0, 0.25, 1.0, 0.2812, 1.0, 0.2812, 1.0, 0.25, 1.0, 0.6562, 1.0, 0.6875, 1.0, 0.6875, 1.0, 0.6562, 1.0, 0.2188, 1.0, 0.25, 1.0, 0.25, 1.0, 0.2188, 1.0, 0.625, 1.0, 0.6562, 1.0, 0.6562, 1.0, 0.625, 1.0, 0.1875, 1.0, 0.2188, 1.0, 0.2188, 1.0, 0.1875, 1.0, 0.5938, 1.0, 0.625, 1.0, 0.625, 1.0, 0.5938, 1.0, 0.1562, 1.0, 0.1875, 1.0, 0.1875, 1.0, 0.1562, 1.0, 0.5625, 1.0, 0.5938, 1.0, 0.5938, 1.0, 0.5625, 1.0, 0.9688, 1.0, 1.0, 1.0, 1.0, 1.0, 0.9688, 1.0, 0.125, 1.0, 0.1562, 1.0, 0.1562, 1.0, 0.125, 1.0, 0.5312, 1.0, 0.5625, 1.0, 0.5625, 1.0, 0.5312, 1.0, 0.9375, 1.0, 0.9688, 1.0, 0.9688, 1.0, 0.9375, 1.0, 0.09375, 1.0, 0.125, 1.0, 0.125, 1.0, 0.09375, 1.0, 0.5, 1.0, 0.5312, 1.0, 0.5312, 1.0, 0.5, 1.0, 0.9062, 1.0, 0.9375, 1.0, 0.9375, 1.0, 0.9062, 1.0, 0.0625, 1.0, 0.09375, 1.0, 0.09375, 1.0, 0.0625, 1.0, 0.4688, 1.0, 0.5, 1.0, 0.5, 1.0, 0.4688, 1.0, 0.875, 1.0, 0.9062, 1.0, 0.9062, 1.0, 0.875, 1.0, 0.03125, 1.0, 0.0625, 1.0, 0.0625, 1.0, 0.03125, 1.0, 0.4375, 1.0, 0.4688, 1.0, 0.4688, 1.0, 0.4375, 1.0, 0.2968, 0.4854, 0.25, 0.49, 0.2032, 0.4854, 0.1582, 0.4717, 0.1167, 0.4496, 0.08029, 0.4197, 0.05045, 0.3833, 0.02827, 0.3418, 0.01461, 0.2968, 0.01, 0.25, 0.01461, 0.2032, 0.02827, 0.1582, 0.05045, 0.1167, 0.08029, 0.08029, 0.1167, 0.05045, 0.1582, 0.02827, 0.2032, 0.01461, 0.25, 0.01, 0.2968, 0.01461, 0.3418, 0.02827, 0.3833, 0.05045, 0.4197, 0.08029, 0.4496, 0.1167, 0.4717, 0.1582, 0.4854, 0.2032, 0.49, 0.25, 0.4854, 0.2968, 0.4717, 0.3418, 0.4496, 0.3833, 0.4197, 0.4197, 0.3833, 0.4496, 0.3418, 0.4717, 0.3125, 1.0, 0.3438, 1.0, 0.3438, 1.0, 0.3125, 1.0, 0.7188, 1.0, 0.75, 1.0, 0.75, 1.0, 0.7188, 1.0, 0.2812, 1.0, 0.3125, 1.0, 0.3125, 1.0, 0.2812, 1.0, 0.6875, 1.0, 0.7188, 1.0, 0.7188, 1.0, 0.6875, 1.0, 0.25, 1.0, 0.2812, 1.0, 0.2812, 1.0, 0.25, 1.0, 0.6562, 1.0, 0.6875, 1.0, 0.6875, 1.0, 0.6562, 1.0, 0.2188, 1.0, 0.25, 1.0, 0.25, 1.0, 0.2188, 1.0, 0.625, 1.0, 0.6562, 1.0, 0.6562, 1.0, 0.625, 1.0, 0.1875, 1.0, 0.2188, 1.0, 0.2188, 1.0, 0.1875, 1.0, 0.5938, 1.0, 0.625, 1.0, 0.625, 1.0, 0.5938, 1.0, 0.1562, 1.0, 0.1875, 1.0, 0.1875, 1.0, 0.1562, 1.0, 0.5625, 1.0, 0.5938, 1.0, 0.5938, 1.0, 0.5625, 1.0, 0.9688, 1.0, 1.0, 1.0, 1.0, 1.0, 0.9688, 1.0, 0.125, 1.0, 0.1562, 1.0, 0.1562, 1.0, 0.125, 1.0, 0.5312, 1.0, 0.5625, 1.0, 0.5625, 1.0, 0.5312, 1.0, 0.9375, 1.0, 0.9688, 1.0, 0.9688, 1.0, 0.9375, 1.0, 0.09375, 1.0, 0.125, 1.0, 0.125, 1.0, 0.09375, 1.0, 0.5, 1.0, 0.5312, 1.0, 0.5312, 1.0, 0.5, 1.0, 0.9062, 1.0, 0.9375, 1.0, 0.9375, 1.0, 0.9062, 1.0, 0.0625, 1.0, 0.09375, 1.0, 0.09375, 1.0, 0.0625, 1.0, 0.4688, 1.0, 0.5, 1.0, 0.5, 1.0, 0.4688, 1.0, 0.875, 1.0, 0.9062, 1.0, 0.9062, 1.0, 0.875, 1.0, 0.03125, 1.0, 0.0625, 1.0, 0.0625, 1.0, 0.03125, 1.0, 0.4375, 1.0, 0.4688, 1.0, 0.4688, 1.0, 0.4375, 1.0, 0.8438, 1.0, 0.875, 1.0, 0.875, 1.0, 0.8438, 1.0, 0.0, 1.0, 0.03125, 1.0, 0.03125, 1.0, 0.0, 1.0, 0.4062, 1.0, 0.4375, 1.0, 0.4375, 1.0, 0.4062, 1.0, 0.8125, 1.0, 0.8438, 1.0, 0.8438, 1.0, 0.8125, 1.0, 0.375, 1.0, 0.4062, 1.0, 0.4062, 1.0, 0.375, 1.0, 0.7812, 1.0, 0.8125, 1.0, 0.8125, 1.0, 0.7812, 1.0, 0.3438, 1.0, 0.375, 1.0, 0.375, 1.0, 0.3438, 1.0])
me_cylinder.materials.append(mat_tree)
me_cylinder.update()
me_plane = bpy.data.meshes.new('Plane')
me_plane.from_pydata([(-1.0, -1.0, 0.0), (1.0, -1.0, 0.0), (-1.0, 1.0, 0.0), (1.0, 1.0, 0.0), (-1.0, -1.0, 0.1578), (1.0, -1.0, 0.1578), (-1.0, 1.0, 0.1578), (1.0, 1.0, 0.1578), (0.9224, -1.0, 0.0), (0.9224, 1.0, 0.0), (0.9224, -1.0, 0.1578), (0.9224, 1.0, 0.1578), (-0.9328, 1.0, 0.0), (-0.9328, 1.0, 0.1578), (-0.9328, -1.0, 0.0), (-0.9328, -1.0, 0.1578), (-1.0, 0.8585, 0.0), (1.0, 0.8585, 0.0), (-1.0, 0.8585, 0.1578), (1.0, 0.8585, 0.1578), (0.9224, 0.8585, 0.1578), (0.9224, 0.8585, 0.0), (-0.9328, 0.8585, 0.0), (-0.9328, 0.8585, 0.1578), (-1.0, -0.8615, 0.0), (-1.0, -0.8615, 0.1578), (0.9224, -0.8615, 0.0), (-0.9328, -0.8615, 0.0), (1.0, -0.8615, 0.0), (1.0, -0.8615, 0.1578), (0.9224, -0.8615, 0.1578), (-0.9328, -0.8615, 0.1578), (-1.0, -0.8615, -2.337), (-1.0, -1.0, -2.337), (0.9224, -1.0, -2.337), (1.0, -1.0, -2.337), (1.0, 0.8585, -2.337), (1.0, 1.0, -2.337), (-0.9328, 1.0, -2.337), (-1.0, 1.0, -2.337), (0.9224, 1.0, -2.337), (0.9224, -0.8615, -2.337), (-0.9328, -1.0, -2.337), (-0.9328, -0.8615, -2.337), (-1.0, 0.8585, -2.337), (0.9224, 0.8585, -2.337), (-0.9328, 0.8585, -2.337), (1.0, -0.8615, -2.337)], [], [(8, 26, 41, 34), (20, 19, 7, 11), (17, 3, 7, 19), (24, 0, 4, 25), (12, 2, 6, 13), (8, 1, 5, 10), (14, 8, 10, 15), (3, 9, 11, 7), (23, 20, 11, 13), (22, 12, 9, 21), (28, 1, 35, 47), (18, 23, 13, 6), (0, 14, 15, 4), (9, 12, 13, 11), (25, 31, 23, 18), (24, 16, 22, 27), (27, 22, 21, 26), (31, 30, 20, 23), (2, 16, 18, 6), (28, 17, 19, 29), (30, 29, 19, 20), (26, 21, 17, 28), (21, 9, 40, 45), (10, 5, 29, 30), (1, 28, 29, 5), (15, 10, 30, 31), (14, 27, 26, 8), (2, 12, 38, 39), (4, 15, 31, 25), (16, 24, 25, 18), (45, 40, 37, 36), (44, 39, 38, 46), (34, 41, 47, 35), (33, 32, 43, 42), (12, 22, 46, 38), (24, 27, 43, 32), (9, 3, 37, 40), (16, 2, 39, 44), (17, 21, 45, 36), (14, 0, 33, 42), (0, 24, 32, 33), (22, 16, 44, 46), (26, 28, 47, 41), (1, 8, 34, 35), (27, 14, 42, 43), (3, 17, 36, 37)])
_uv = me_plane.uv_layers.new(name='UVMap')
_uv.uv.foreach_set('vector', [0.9612, 0.0, 0.9612, 0.06925, 0.9612, 0.06925, 0.9612, 0.0, 0.9612, 0.9292, 1.0, 0.9292, 1.0, 1.0, 0.9612, 1.0, 1.0, 0.9292, 1.0, 1.0, 1.0, 1.0, 1.0, 0.9292, 0.0, 0.06925, 0.0, 0.0, 0.0, 0.0, 0.0, 0.06925, 0.03362, 1.0, 0.0, 1.0, 0.0, 1.0, 0.03362, 1.0, 0.9612, 0.0, 1.0, 0.0, 1.0, 0.0, 0.9612, 0.0, 0.03362, 0.0, 0.9612, 0.0, 0.9612, 0.0, 0.03362, 0.0, 1.0, 1.0, 0.9612, 1.0, 0.9612, 1.0, 1.0, 1.0, 0.03362, 0.9292, 0.9612, 0.9292, 0.9612, 1.0, 0.03362, 1.0, 0.03362, 0.9292, 0.03362, 1.0, 0.9612, 1.0, 0.9612, 0.9292, 1.0, 0.06925, 1.0, 0.0, 1.0, 0.0, 1.0, 0.06925, 0.0, 0.9292, 0.03362, 0.9292, 0.03362, 1.0, 0.0, 1.0, 0.0, 0.0, 0.03362, 0.0, 0.03362, 0.0, 0.0, 0.0, 0.9612, 1.0, 0.03362, 1.0, 0.03362, 1.0, 0.9612, 1.0, 0.0, 0.06925, 0.03362, 0.06925, 0.03362, 0.9292, 0.0, 0.9292, 0.0, 0.06925, 0.0, 0.9292, 0.03362, 0.9292, 0.03362, 0.06925, 0.03362, 0.06925, 0.03362, 0.9292, 0.9612, 0.9292, 0.9612, 0.06925, 0.03362, 0.06925, 0.9612, 0.06925, 0.9612, 0.9292, 0.03362, 0.9292, 0.0, 1.0, 0.0, 0.9292, 0.0, 0.9292, 0.0, 1.0, 1.0, 0.06925, 1.0, 0.9292, 1.0, 0.9292, 1.0, 0.06925, 0.9612, 0.06925, 1.0, 0.06925, 1.0, 0.9292, 0.9612, 0.9292, 0.9612, 0.06925, 0.9612, 0.9292, 1.0, 0.9292, 1.0, 0.06925, 0.9612, 0.9292, 0.9612, 1.0, 0.9612, 1.0, 0.9612, 0.9292, 0.9612, 0.0, 1.0, 0.0, 1.0, 0.06925, 0.9612, 0.06925, 1.0, 0.0, 1.0, 0.06925, 1.0, 0.06925, 1.0, 0.0, 0.03362, 0.0, 0.9612, 0.0, 0.9612, 0.06925, 0.03362, 0.06925, 0.03362, 0.0, 0.03362, 0.06925, 0.9612, 0.06925, 0.9612, 0.0, 0.0, 1.0, 0.03362, 1.0, 0.03362, 1.0, 0.0, 1.0, 0.0, 0.0, 0.03362, 0.0, 0.03362, 0.06925, 0.0, 0.06925, 0.0, 0.9292, 0.0, 0.06925, 0.0, 0.06925, 0.0, 0.9292, 0.9612, 0.9292, 0.9612, 1.0, 1.0, 1.0, 1.0, 0.9292, 0.0, 0.9292, 0.0, 1.0, 0.03362, 1.0, 0.03362, 0.9292, 0.9612, 0.0, 0.9612, 0.06925, 1.0, 0.06925, 1.0, 0.0, 0.0, 0.0, 0.0, 0.06925, 0.03362, 0.06925, 0.03362, 0.0, 0.03362, 1.0, 0.03362, 0.9292, 0.03362, 0.9292, 0.03362, 1.0, 0.0, 0.06925, 0.03362, 0.06925, 0.03362, 0.06925, 0.0, 0.06925, 0.9612, 1.0, 1.0, 1.0, 1.0, 1.0, 0.9612, 1.0, 0.0, 0.9292, 0.0, 1.0, 0.0, 1.0, 0.0, 0.9292, 1.0, 0.9292, 0.9612, 0.9292, 0.9612, 0.9292, 1.0, 0.9292, 0.03362, 0.0, 0.0, 0.0, 0.0, 0.0, 0.03362, 0.0, 0.0, 0.0, 0.0, 0.06925, 0.0, 0.06925, 0.0, 0.0, 0.03362, 0.9292, 0.0, 0.9292, 0.0, 0.9292, 0.03362, 0.9292, 0.9612, 0.06925, 1.0, 0.06925, 1.0, 0.06925, 0.9612, 0.06925, 1.0, 0.0, 0.9612, 0.0, 0.9612, 0.0, 1.0, 0.0, 0.03362, 0.06925, 0.03362, 0.0, 0.03362, 0.0, 0.03362, 0.06925, 1.0, 1.0, 1.0, 0.9292, 1.0, 0.9292, 1.0, 1.0])
me_plane.materials.append(mat_ceramic)
me_plane.update()
me_cube_001 = bpy.data.meshes.new('Cube.001')
me_cube_001.from_pydata([(0.7959, 1.111, 0.7515), (1.319, 0.9885, -0.9527), (0.7959, -1.111, 0.7515), (1.279, -1.058, -0.9527), (-0.8655, 1.111, 0.7515), (-1.029, 1.025, -0.9187), (-0.8655, -1.111, 0.7515), (-1.23, -1.022, -0.9187), (0.8635, -0.8855, 0.06611), (0.8994, 1.025, -0.05281), (-0.7261, 1.031, -0.07939), (-0.7261, -0.9637, -0.07939), (-0.8674, -0.8855, -0.08764), (-1.029, 1.025, -0.2241), (0.8994, 1.025, -0.2241), (0.8994, -1.022, -0.2241), (-0.7261, -0.9637, 0.1515), (0.8994, -1.022, 0.3241), (0.8994, 1.025, 0.3241), (-0.8655, 1.111, 0.0967), (0.7345, 0.01783, -0.9527), (-1.495, -0.02814, 0.8338), (-1.686, -0.06083, -0.8322), (-1.428, 0.04193, -0.151), (-1.355, -0.0002549, 0.002897), (-1.428, 0.04193, 0.205)], [], [(22, 20, 3, 7), (17, 2, 6, 16), (19, 4, 0, 18), (25, 21, 4, 19), (23, 24, 10, 13), (3, 15, 12, 7), (5, 13, 14, 1), (22, 23, 13, 5), (13, 10, 9, 14), (15, 8, 11, 12), (24, 25, 19, 10), (10, 19, 18, 9), (8, 17, 16, 11), (11, 16, 25, 24), (7, 12, 23, 22), (12, 11, 24, 23), (16, 6, 21, 25), (5, 1, 20, 22)])
me_cube_001.polygons.foreach_set('use_smooth', [True] * 18)
_uv = me_cube_001.uv_layers.new(name='UVMap')
_uv.uv.foreach_set('vector', [0.125, 0.6186, 0.375, 0.6186, 0.375, 0.75, 0.125, 0.75, 0.5161, 0.75, 0.625, 0.75, 0.625, 1.0, 0.5161, 1.0, 0.5161, 0.25, 0.625, 0.25, 0.625, 0.5, 0.5161, 0.5, 0.5161, 0.1314, 0.625, 0.1314, 0.625, 0.25, 0.5161, 0.25, 0.4538, 0.1314, 0.4733, 0.1314, 0.4733, 0.25, 0.4538, 0.25, 0.375, 0.75, 0.4538, 0.75, 0.4538, 1.0, 0.375, 1.0, 0.375, 0.25, 0.4538, 0.25, 0.4538, 0.5, 0.375, 0.5, 0.375, 0.1314, 0.4538, 0.1314, 0.4538, 0.25, 0.375, 0.25, 0.4538, 0.25, 0.4733, 0.25, 0.4733, 0.5, 0.4538, 0.5, 0.4538, 0.75, 0.4733, 0.75, 0.4733, 1.0, 0.4538, 1.0, 0.4733, 0.1314, 0.5161, 0.1314, 0.5161, 0.25, 0.4733, 0.25, 0.4733, 0.25, 0.5161, 0.25, 0.5161, 0.5, 0.4733, 0.5, 0.4733, 0.75, 0.5161, 0.75, 0.5161, 1.0, 0.4733, 1.0, 0.4733, 0.0, 0.5161, 0.0, 0.5161, 0.1314, 0.4733, 0.1314, 0.375, 0.0, 0.4538, 0.0, 0.4538, 0.1314, 0.375, 0.1314, 0.4538, 0.0, 0.4733, 0.0, 0.4733, 0.1314, 0.4538, 0.1314, 0.5161, 0.0, 0.625, 0.0, 0.625, 0.1314, 0.5161, 0.1314, 0.125, 0.5, 0.375, 0.5, 0.375, 0.6186, 0.125, 0.6186])
me_cube_001.update()
me_cube_002 = bpy.data.meshes.new('Cube.002')
me_cube_002.from_pydata([(1.206, -0.6421, 2.574), (1.206, -0.6421, 2.397), (1.206, -1.002, 2.574), (1.206, -1.002, 2.397), (-1.109, -0.6421, 2.574), (-1.109, -0.6421, 2.397), (-1.109, -1.002, 2.574), (-1.109, -1.002, 2.397), (1.278, 1.055, 2.599), (1.278, 1.055, 2.422), (1.278, 0.6956, 2.599), (1.278, 0.6956, 2.422), (-1.037, 1.055, 2.599), (-1.037, 1.055, 2.422), (-1.037, 0.6956, 2.599), (-1.037, 0.6956, 2.422), (1.893, -0.7957, 6.861), (1.893, -1.156, 6.861), (-0.4218, -0.7957, 6.861), (-0.4218, -0.7957, 6.684), (-0.4218, -1.156, 6.861), (-0.4218, -1.156, 6.684), (1.966, 0.9019, 6.886), (1.966, 0.9019, 6.709), (1.966, 0.542, 6.886), (-0.3493, 0.9019, 6.886), (-0.3493, 0.9019, 6.709), (-0.3493, 0.542, 6.886)], [], [(0, 4, 6, 2), (5, 1, 3, 7), (3, 2, 6, 7), (1, 0, 2, 3), (5, 4, 0, 1), (7, 6, 4, 5), (8, 12, 14, 10), (13, 9, 11, 15), (11, 10, 14, 15), (9, 8, 10, 11), (13, 12, 8, 9), (15, 14, 12, 13), (2, 0, 16, 17), (12, 14, 27, 25), (6, 7, 21, 20), (13, 9, 23, 26), (10, 8, 22, 24), (7, 5, 19, 21), (4, 6, 20, 18)])
_uv = me_cube_002.uv_layers.new(name='UVMap')
_uv.uv.foreach_set('vector', [0.625, 0.5, 0.875, 0.5, 0.875, 0.75, 0.625, 0.75, 0.125, 0.5, 0.375, 0.5, 0.375, 0.75, 0.125, 0.75, 0.375, 0.75, 0.625, 0.75, 0.625, 1.0, 0.375, 1.0, 0.375, 0.5, 0.625, 0.5, 0.625, 0.75, 0.375, 0.75, 0.375, 0.25, 0.625, 0.25, 0.625, 0.5, 0.375, 0.5, 0.375, 0.0, 0.625, 0.0, 0.625, 0.25, 0.375, 0.25, 0.625, 0.5, 0.875, 0.5, 0.875, 0.75, 0.625, 0.75, 0.125, 0.5, 0.375, 0.5, 0.375, 0.75, 0.125, 0.75, 0.375, 0.75, 0.625, 0.75, 0.625, 1.0, 0.375, 1.0, 0.375, 0.5, 0.625, 0.5, 0.625, 0.75, 0.375, 0.75, 0.375, 0.25, 0.625, 0.25, 0.625, 0.5, 0.375, 0.5, 0.375, 0.0, 0.625, 0.0, 0.625, 0.25, 0.375, 0.25, 0.625, 0.75, 0.625, 0.5, 0.625, 0.5, 0.625, 0.75, 0.875, 0.5, 0.875, 0.75, 0.875, 0.75, 0.875, 0.5, 0.625, 1.0, 0.375, 1.0, 0.375, 1.0, 0.625, 1.0, 0.125, 0.5, 0.375, 0.5, 0.375, 0.5, 0.125, 0.5, 0.625, 0.75, 0.625, 0.5, 0.625, 0.5, 0.625, 0.75, 0.125, 0.75, 0.125, 0.5, 0.125, 0.5, 0.125, 0.75, 0.875, 0.5, 0.875, 0.75, 0.875, 0.75, 0.875, 0.5])
me_cube_002.update()
me_cube_003 = bpy.data.meshes.new('Cube.003')
me_cube_003.from_pydata([(1.206, -0.6421, 2.574), (1.206, -0.6421, 2.397), (1.206, -1.002, 2.574), (1.206, -1.002, 2.397), (-1.109, -0.6421, 2.574), (-1.109, -0.6421, 2.397), (-1.109, -1.002, 2.574), (-1.109, -1.002, 2.397), (1.278, 1.055, 2.599), (1.278, 1.055, 2.422), (1.278, 0.6956, 2.599), (1.278, 0.6956, 2.422), (-1.037, 1.055, 2.599), (-1.037, 1.055, 2.422), (-1.037, 0.6956, 2.599), (-1.037, 0.6956, 2.422), (1.893, -0.7957, 6.861), (1.893, -1.156, 6.861), (1.893, -1.156, 6.684), (-0.4218, -0.7957, 6.861), (-0.4218, -1.156, 6.861), (-0.4218, -1.156, 6.684), (1.966, 0.9019, 6.886), (1.966, 0.9019, 6.709), (1.966, 0.542, 6.886), (-0.3493, 0.9019, 6.886), (-0.3493, 0.9019, 6.709), (-0.3493, 0.542, 6.886)], [], [(0, 4, 6, 2), (5, 1, 3, 7), (3, 2, 6, 7), (1, 0, 2, 3), (5, 4, 0, 1), (7, 6, 4, 5), (8, 12, 14, 10), (13, 9, 11, 15), (11, 10, 14, 15), (9, 8, 10, 11), (13, 12, 8, 9), (15, 14, 12, 13), (12, 14, 27, 25), (13, 9, 23, 26), (10, 8, 22, 24), (4, 6, 20, 19), (2, 0, 16, 17), (3, 7, 21, 18)])
_uv = me_cube_003.uv_layers.new(name='UVMap')
_uv.uv.foreach_set('vector', [0.625, 0.5, 0.875, 0.5, 0.875, 0.75, 0.625, 0.75, 0.125, 0.5, 0.375, 0.5, 0.375, 0.75, 0.125, 0.75, 0.375, 0.75, 0.625, 0.75, 0.625, 1.0, 0.375, 1.0, 0.375, 0.5, 0.625, 0.5, 0.625, 0.75, 0.375, 0.75, 0.375, 0.25, 0.625, 0.25, 0.625, 0.5, 0.375, 0.5, 0.375, 0.0, 0.625, 0.0, 0.625, 0.25, 0.375, 0.25, 0.625, 0.5, 0.875, 0.5, 0.875, 0.75, 0.625, 0.75, 0.125, 0.5, 0.375, 0.5, 0.375, 0.75, 0.125, 0.75, 0.375, 0.75, 0.625, 0.75, 0.625, 1.0, 0.375, 1.0, 0.375, 0.5, 0.625, 0.5, 0.625, 0.75, 0.375, 0.75, 0.375, 0.25, 0.625, 0.25, 0.625, 0.5, 0.375, 0.5, 0.375, 0.0, 0.625, 0.0, 0.625, 0.25, 0.375, 0.25, 0.875, 0.5, 0.875, 0.75, 0.875, 0.75, 0.875, 0.5, 0.125, 0.5, 0.375, 0.5, 0.375, 0.5, 0.125, 0.5, 0.625, 0.75, 0.625, 0.5, 0.625, 0.5, 0.625, 0.75, 0.875, 0.5, 0.875, 0.75, 0.875, 0.75, 0.875, 0.5, 0.625, 0.75, 0.625, 0.5, 0.625, 0.5, 0.625, 0.75, 0.375, 0.75, 0.125, 0.75, 0.125, 0.75, 0.375, 0.75])
me_cube_003.update()
me_cube = bpy.data.meshes.new('Cube')
me_cube.from_pydata([(0.0, 0.0, 0.0)], [], [])
_uv = me_cube.uv_layers.new(name='UVMap')
_uv.uv.foreach_set('vector', [])
me_cube.update()
me_cube_004 = bpy.data.meshes.new('Cube.004')
me_cube_004.from_pydata([(-1.0, -1.0, -1.0), (-1.0, -1.0, 1.0), (-1.0, 1.0, -1.0), (-1.0, 1.0, 1.0), (1.0, -1.0, -1.0), (1.0, -1.0, 1.0), (1.0, 1.0, -1.0), (1.0, 1.0, 1.0)], [], [(0, 1, 3, 2), (2, 3, 7, 6), (6, 7, 5, 4), (4, 5, 1, 0), (2, 6, 4, 0), (7, 3, 1, 5)])
_uv = me_cube_004.uv_layers.new(name='UVMap')
_uv.uv.foreach_set('vector', [0.375, 0.0, 0.625, 0.0, 0.625, 0.25, 0.375, 0.25, 0.375, 0.25, 0.625, 0.25, 0.625, 0.5, 0.375, 0.5, 0.375, 0.5, 0.625, 0.5, 0.625, 0.75, 0.375, 0.75, 0.375, 0.75, 0.625, 0.75, 0.625, 1.0, 0.375, 1.0, 0.125, 0.5, 0.375, 0.5, 0.375, 0.75, 0.125, 0.75, 0.625, 0.5, 0.875, 0.5, 0.875, 0.75, 0.625, 0.75])
me_cube_004.update()
me_cube_005 = bpy.data.meshes.new('Cube.005')
me_cube_005.from_pydata([(-1.0, -1.0, -1.0), (-1.0, -1.0, 1.0), (-1.0, 1.0, -1.0), (-1.0, 1.0, 1.0), (1.0, -1.0, -1.0), (1.0, -1.0, 1.0), (1.0, 1.0, -1.0), (1.0, 1.0, 1.0)], [], [(0, 1, 3, 2), (2, 3, 7, 6), (6, 7, 5, 4), (4, 5, 1, 0), (2, 6, 4, 0), (7, 3, 1, 5)])
_uv = me_cube_005.uv_layers.new(name='UVMap')
_uv.uv.foreach_set('vector', [0.375, 0.0, 0.625, 0.0, 0.625, 0.25, 0.375, 0.25, 0.375, 0.25, 0.625, 0.25, 0.625, 0.5, 0.375, 0.5, 0.375, 0.5, 0.625, 0.5, 0.625, 0.75, 0.375, 0.75, 0.375, 0.75, 0.625, 0.75, 0.625, 1.0, 0.375, 1.0, 0.125, 0.5, 0.375, 0.5, 0.375, 0.75, 0.125, 0.75, 0.625, 0.5, 0.875, 0.5, 0.875, 0.75, 0.625, 0.75])
me_cube_005.update()
me_cube_006 = bpy.data.meshes.new('Cube.006')
me_cube_006.from_pydata([(-1.0, -1.0, -1.0), (-1.0, -1.0, 1.0), (-1.053, 0.9908, -0.792), (-1.042, 0.997, 1.205), (1.0, -1.0, -1.0), (1.0, -1.0, 1.0), (0.9464, 0.9837, -0.9736), (0.9574, 0.9899, 1.024)], [], [(0, 1, 3, 2), (2, 3, 7, 6), (6, 7, 5, 4), (4, 5, 1, 0), (2, 6, 4, 0), (7, 3, 1, 5)])
_uv = me_cube_006.uv_layers.new(name='UVMap')
_uv.uv.foreach_set('vector', [0.375, 0.0, 0.625, 0.0, 0.625, 0.25, 0.375, 0.25, 0.375, 0.25, 0.625, 0.25, 0.625, 0.5, 0.375, 0.5, 0.375, 0.5, 0.625, 0.5, 0.625, 0.75, 0.375, 0.75, 0.375, 0.75, 0.625, 0.75, 0.625, 1.0, 0.375, 1.0, 0.125, 0.5, 0.375, 0.5, 0.375, 0.75, 0.125, 0.75, 0.625, 0.5, 0.875, 0.5, 0.875, 0.75, 0.625, 0.75])
me_cube_006.update()

# ---- objects
ob_dongelekystel = bpy.data.objects.new('dongelekystel', me_cylinder)
ob_ulkenystel = bpy.data.objects.new('ulkenystel', me_plane)
ob_oryndyq_zhasyl = bpy.data.objects.new('oryndyq zhasyl', me_cube_001)
ob_ayaq = bpy.data.objects.new('ayaq', me_cube_002)
ob_ayaq_001 = bpy.data.objects.new('ayaq.001', me_cube_003)
ob_empty = bpy.data.objects.new('Empty', None)
ob_empty_001 = bpy.data.objects.new('Empty.001', None)
ob_cube = bpy.data.objects.new('Cube', me_cube)
ob_cube_001 = bpy.data.objects.new('Cube.001', me_cube_004)
ob_cube_002 = bpy.data.objects.new('Cube.002', me_cube_005)
ob_cube_003 = bpy.data.objects.new('Cube.003', me_cube_006)

# ---- transforms, parenting, visibility, modifiers, constraints
ob_dongelekystel.location = (-35.46, 19.7, 4.473)
ob_dongelekystel.scale = (0.2076, 0.2076, 2.18)
ob_ulkenystel.location = (-33.66, 35.35, 4.349)
ob_ulkenystel.scale = (4.0, 2.5, 2.0)
ob_oryndyq_zhasyl.location = (-45.81, 14.57, 3.705)
ob_oryndyq_zhasyl.rotation_euler = (0.0, -0.0, 0.9822)
ob_oryndyq_zhasyl.scale = (2.408, 2.828, 2.828)
_m = ob_oryndyq_zhasyl.modifiers.new('Subdivision', 'SUBSURF')
_m.levels = 3
_m.render_levels = 3
_m = ob_oryndyq_zhasyl.modifiers.new('Solidify', 'SOLIDIFY')
_m.thickness = -0.11
_m = ob_oryndyq_zhasyl.modifiers.new('Auto Smooth', 'NODES')
_m.node_group = ng_auto_smooth
_gi = [s.identifier for s in ng_auto_smooth.interface.items_tree if s.item_type == 'SOCKET' and s.in_out == 'INPUT']
_m[_gi[1]] = 1.047  # Angle
ob_ayaq.location = (-45.68, 14.56, 3.505)
ob_ayaq.rotation_euler = (0.0, -0.3307, 0.9822)
ob_ayaq.scale = (-0.1381, -1.05, -1.161)
ob_ayaq_001.location = (-45.28, 14.2, 3.716)
ob_ayaq_001.rotation_euler = (0.0, 0.3346, 0.9822)
ob_ayaq_001.scale = (-0.1461, -1.05, -1.178)
ob_empty.location = (0.0, 0.0, 0.0)
ob_empty.rotation_euler = (1.319, 3.124e-06, 1.569)
ob_empty.empty_display_type = 'IMAGE'
ob_empty.empty_display_size = 5.0
ob_empty_001.location = (0.3291, -3.994, 0.09299)
ob_empty_001.rotation_euler = (1.614, 0.02403, 2.546)
ob_empty_001.empty_display_type = 'IMAGE'
ob_empty_001.empty_display_size = 5.0
ob_cube.location = (0.0, 0.0, 0.0)
ob_cube_001.location = (0.5407, 5.261, -0.522)
ob_cube_001.scale = (1.52, 2.712, 0.1834)
ob_cube_002.location = (-0.7257, 5.241, 0.1249)
ob_cube_002.rotation_euler = (-0.0, -1.579, -0.0)
ob_cube_002.scale = (0.5262, 2.678, 0.181)
ob_cube_003.location = (-0.7406, 5.262, 1.402)
ob_cube_003.rotation_euler = (-0.0, -1.579, -0.0)
ob_cube_003.scale = (0.7471, 2.678, 0.181)

# ---- collection membership
col_tables.objects.link(ob_dongelekystel)
col_tables.objects.link(ob_ulkenystel)
col_tables.objects.link(ob_oryndyq_zhasyl)
col_tables.objects.link(ob_ayaq)
col_tables.objects.link(ob_ayaq_001)
col_tables.objects.link(ob_empty)
col_tables.objects.link(ob_empty_001)
col_tables.objects.link(ob_cube)
col_tables.objects.link(ob_cube_001)
col_tables.objects.link(ob_cube_002)
col_tables.objects.link(ob_cube_003)

# ---- scene / render settings (as saved in the file)
scene.frame_start = 1; scene.frame_end = 250; scene.frame_set(1)
scene.render.engine = 'BLENDER_EEVEE_NEXT'
scene.cycles.sampling_pattern = 'TABULATED_SOBOL'
bpy.context.view_layer.update()

# ---- added for rendering (the .blend has no active camera and no usable light): camera, sun
cam_auto = bpy.data.cameras.new('AutoCamera')
cam_auto.lens = 50.0
cam_auto.sensor_width = 36.0
cam_auto.clip_end = 1071.08
ob_auto_camera = bpy.data.objects.new('AutoCamera', cam_auto)
scene.collection.objects.link(ob_auto_camera)
ob_auto_camera.location = (36.7656, -54.3104, 50.7268)
ob_auto_camera.rotation_euler = (1.09748, -7.21219e-08, 0.694738)
scene.camera = ob_auto_camera
light_auto_sun = bpy.data.lights.new('AutoSun', 'SUN')
light_auto_sun.energy = 3.0
light_auto_sun.angle = 0.0523599
ob_auto_sun = bpy.data.objects.new('AutoSun', light_auto_sun)
scene.collection.objects.link(ob_auto_sun)
ob_auto_sun.rotation_euler = (0.872665, 0.174533, 0.523599)
bpy.context.view_layer.update()

